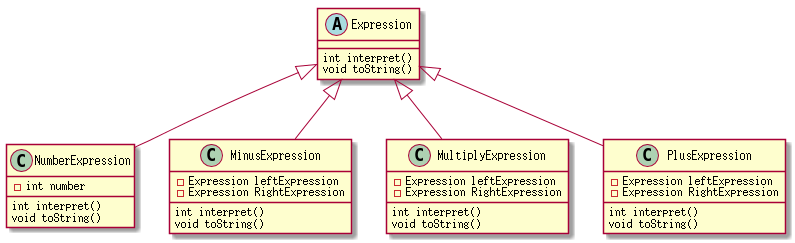

The diagram above was rendered by PlantUML. Its source (embedded in the PNG):
@startuml

abstract class Expression{
    {abstract} int interpret()
    {abstract} void toString()
}

class NumberExpression{
    - int number
    int interpret()
    void toString()
}

class MinusExpression{
    - Expression leftExpression
    - Expression RightExpression
    int interpret()
    void toString()
}

class MultiplyExpression{
    - Expression leftExpression
    - Expression RightExpression
    int interpret()
    void toString()
}
class PlusExpression{
    - Expression leftExpression
    - Expression RightExpression
    int interpret()
    void toString()
}
Expression <|-- NumberExpression
Expression <|-- MinusExpression
Expression <|-- MultiplyExpression
Expression <|-- PlusExpression


@enduml